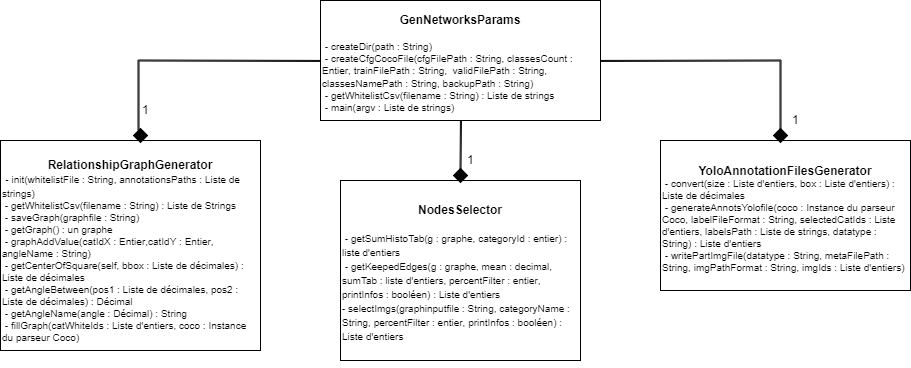

The diagram above was exported from draw.io. Its source (the exported page's mxGraphModel, read from the mxfile embedded in the PNG):
<mxGraphModel dx="2050" dy="530" grid="1" gridSize="10" guides="1" tooltips="1" connect="1" arrows="1" fold="1" page="1" pageScale="1" pageWidth="827" pageHeight="1169" math="0" shadow="0">
  <root>
    <mxCell id="0" />
    <mxCell id="1" parent="0" />
    <mxCell id="RbFYK-qK4pfuX18rwuk--24" style="edgeStyle=none;shape=link;rounded=0;orthogonalLoop=1;jettySize=auto;html=1;exitX=0;exitY=0.5;exitDx=0;exitDy=0;strokeWidth=1;width=-1;" edge="1" parent="1" source="RbFYK-qK4pfuX18rwuk--1">
      <mxGeometry relative="1" as="geometry">
        <mxPoint x="78" y="190" as="targetPoint" />
        <Array as="points">
          <mxPoint x="78" y="120" />
        </Array>
      </mxGeometry>
    </mxCell>
    <mxCell id="RbFYK-qK4pfuX18rwuk--1" value="&lt;b&gt;GenNetworksParams&lt;/b&gt;&lt;br&gt;&lt;br&gt;&lt;div style=&quot;text-align: left ; font-size: 10px&quot;&gt;&lt;font style=&quot;font-size: 10px&quot;&gt;&lt;span style=&quot;font-weight: normal&quot;&gt;&amp;nbsp;- crea&lt;font style=&quot;font-size: 10px&quot;&gt;t&lt;/font&gt;&lt;/span&gt;&lt;font style=&quot;font-size: 10px&quot;&gt;eDir(path : String)&amp;nbsp;&lt;/font&gt;&lt;/font&gt;&lt;/div&gt;&lt;div style=&quot;text-align: left ; font-size: 10px&quot;&gt;&lt;font style=&quot;font-size: 10px&quot;&gt;&amp;nbsp;- createCfgCocoFile(cfgFilePath : String, classesCount : Entier&lt;/font&gt;&lt;font style=&quot;font-size: 10px&quot;&gt;&lt;font style=&quot;font-size: 10px&quot;&gt;&lt;span&gt;,&lt;/span&gt;&lt;font style=&quot;font-size: 10px&quot;&gt; trainFilePath : String,&amp;nbsp; validFilePath : String, classesNamePath : String, backupPath : String)&lt;/font&gt;&lt;/font&gt;&lt;font style=&quot;font-size: 11px&quot;&gt;&lt;br&gt;&lt;/font&gt;&lt;/font&gt;&lt;/div&gt;&lt;div style=&quot;text-align: left ; font-size: 10px&quot;&gt;&lt;font style=&quot;font-size: 10px&quot;&gt;&amp;nbsp;- getWhitelistCsv(filenam&lt;/font&gt;&lt;font style=&quot;font-size: 10px&quot;&gt;&lt;font style=&quot;font-size: 10px&quot;&gt;e : String&lt;/font&gt;&lt;span&gt;) : Liste de strings&amp;nbsp;&lt;/span&gt;&lt;/font&gt;&lt;br&gt;&lt;/div&gt;&lt;div style=&quot;text-align: left ; font-size: 10px&quot;&gt;&lt;font style=&quot;font-size: 10px&quot;&gt;&lt;span&gt;&amp;nbsp;- main(argv : Liste de strings)&lt;/span&gt;&lt;/font&gt;&lt;/div&gt;" style="rounded=0;whiteSpace=wrap;html=1;" vertex="1" parent="1">
      <mxGeometry x="260" y="60" width="280" height="120" as="geometry" />
    </mxCell>
    <mxCell id="RbFYK-qK4pfuX18rwuk--2" value="&lt;b&gt;YoloAnnotationFilesGenerator&lt;br&gt;&lt;div style=&quot;font-size: 10px ; text-align: left&quot;&gt;&lt;font style=&quot;font-size: 10px&quot;&gt;&lt;span style=&quot;font-weight: normal&quot;&gt;&amp;nbsp;- c&lt;font style=&quot;font-size: 10px&quot;&gt;onvert&lt;/font&gt;&lt;/span&gt;&lt;font style=&quot;font-size: 10px&quot;&gt;&lt;span style=&quot;font-weight: normal&quot;&gt;(&lt;/span&gt;&lt;span style=&quot;font-weight: normal&quot;&gt;size : Liste d'entiers&lt;/span&gt;&lt;span style=&quot;font-weight: normal&quot;&gt;, &lt;/span&gt;&lt;span style=&quot;font-weight: normal&quot;&gt;box : Liste d'entiers&lt;/span&gt;&lt;span style=&quot;font-weight: normal&quot;&gt;) : Liste de décimales&lt;/span&gt;&lt;/font&gt;&lt;/font&gt;&lt;/div&gt;&lt;/b&gt;&lt;font style=&quot;font-size: 10px&quot;&gt;&lt;div style=&quot;text-align: left&quot;&gt;&lt;span&gt;&amp;nbsp;- generateAnnotsYolofile&lt;/span&gt;&lt;span&gt;(&lt;/span&gt;&lt;span&gt;coco : Instance du parseur Coco&lt;/span&gt;&lt;span&gt;, &lt;/span&gt;&lt;span&gt;labelFileFormat : String&lt;/span&gt;&lt;span&gt;,&amp;nbsp;&lt;/span&gt;&lt;span&gt;selectedCatIds : Liste d'entiers&lt;/span&gt;&lt;span&gt;, &lt;/span&gt;&lt;span&gt;labelsPath : Liste de strings&lt;/span&gt;&lt;span&gt;, &lt;/span&gt;&lt;span&gt;datatype : String&lt;/span&gt;&lt;span&gt;) : Liste d'entiers&lt;/span&gt;&lt;/div&gt;&lt;div style=&quot;text-align: left&quot;&gt;&lt;span&gt;&amp;nbsp;- writePartImgFile&lt;/span&gt;&lt;span&gt;(&lt;/span&gt;&lt;span&gt;datatype : String&lt;/span&gt;&lt;span&gt;, &lt;/span&gt;&lt;span&gt;metaFilePath : String&lt;/span&gt;&lt;span&gt;,&amp;nbsp;&lt;/span&gt;&lt;span&gt;imgPathFormat : String&lt;/span&gt;&lt;span&gt;, &lt;/span&gt;&lt;span&gt;imgIds : Liste d'entiers&lt;/span&gt;&lt;span&gt;)&lt;/span&gt;&lt;br&gt;&lt;/div&gt;&lt;/font&gt;" style="rounded=0;whiteSpace=wrap;html=1;" vertex="1" parent="1">
      <mxGeometry x="600" y="200" width="250" height="150" as="geometry" />
    </mxCell>
    <mxCell id="RbFYK-qK4pfuX18rwuk--5" value="&lt;b&gt;RelationshipGraphGenerator&lt;br&gt;&lt;div style=&quot;text-align: left&quot;&gt;&lt;span style=&quot;font-weight: normal&quot;&gt;&amp;nbsp;&lt;/span&gt;&lt;font style=&quot;font-weight: normal&quot;&gt;&lt;font style=&quot;font-size: 10px&quot;&gt;- init(&lt;/font&gt;&lt;span style=&quot;font-size: 10px&quot;&gt;whitelistFile : String, annotationsPaths : Liste de strings)&lt;/span&gt;&lt;/font&gt;&lt;/div&gt;&lt;/b&gt;&lt;font&gt;&lt;font style=&quot;font-size: 10px&quot;&gt;&lt;div style=&quot;text-align: left&quot;&gt;&amp;nbsp;-&amp;nbsp;&lt;font style=&quot;font-size: 10px&quot;&gt;getWhitelistCsv(filename : String) : Liste de Strings&lt;/font&gt;&lt;/div&gt;&lt;div style=&quot;text-align: left&quot;&gt;&lt;font style=&quot;font-size: 10px&quot;&gt;&amp;nbsp;-&amp;nbsp;&lt;/font&gt;&lt;span style=&quot;font-size: 10px&quot;&gt;saveGraph&lt;/span&gt;&lt;span style=&quot;font-size: 10px&quot;&gt;(&lt;/span&gt;&lt;span style=&quot;font-size: 10px&quot;&gt;graphfile : String&lt;/span&gt;&lt;span style=&quot;font-size: 10px&quot;&gt;)&lt;/span&gt;&lt;/div&gt;&lt;div style=&quot;text-align: left&quot;&gt;&lt;span style=&quot;font-size: 10px&quot;&gt;&amp;nbsp;- getGraph() : un graphe&lt;/span&gt;&lt;/div&gt;&lt;div style=&quot;text-align: left&quot;&gt;&lt;span style=&quot;font-size: 10px&quot;&gt;&amp;nbsp;-&amp;nbsp;&lt;/span&gt;&lt;span style=&quot;font-size: 10px&quot;&gt;graphAddValue&lt;/span&gt;&lt;span style=&quot;font-size: 10px&quot;&gt;(&lt;/span&gt;&lt;span style=&quot;font-size: 10px&quot;&gt;catIdX : Entier&lt;/span&gt;&lt;span style=&quot;font-size: 10px&quot;&gt;,&lt;/span&gt;&lt;span style=&quot;font-size: 10px&quot;&gt;catIdY : Entier&lt;/span&gt;&lt;span style=&quot;font-size: 10px&quot;&gt;, &lt;/span&gt;&lt;span style=&quot;font-size: 10px&quot;&gt;angleName : String&lt;/span&gt;&lt;span style=&quot;font-size: 10px&quot;&gt;)&lt;/span&gt;&lt;/div&gt;&lt;div style=&quot;text-align: left&quot;&gt;&lt;span style=&quot;font-size: 10px&quot;&gt;&amp;nbsp;-&amp;nbsp;&lt;/span&gt;&lt;span style=&quot;font-size: 10px&quot;&gt;getCenterOfSquare&lt;/span&gt;&lt;span style=&quot;font-size: 10px&quot;&gt;(&lt;/span&gt;&lt;span style=&quot;font-size: 10px&quot;&gt;self&lt;/span&gt;&lt;span style=&quot;font-size: 10px&quot;&gt;, &lt;/span&gt;&lt;span style=&quot;font-size: 10px&quot;&gt;bbox : Liste de décimales&lt;/span&gt;&lt;span style=&quot;font-size: 10px&quot;&gt;) :&amp;nbsp;&lt;/span&gt;&lt;/div&gt;&lt;span&gt;&lt;div style=&quot;text-align: left&quot;&gt;&lt;span&gt;Liste de décimales&lt;/span&gt;&lt;/div&gt;&lt;/span&gt;&lt;div style=&quot;text-align: left&quot;&gt;&lt;span&gt;&amp;nbsp;-&amp;nbsp;&lt;/span&gt;&lt;span&gt;getAngleBetween&lt;/span&gt;&lt;span&gt;(&lt;/span&gt;&lt;span&gt;pos1 : Liste de décimales&lt;/span&gt;&lt;span&gt;, &lt;/span&gt;&lt;span&gt;pos2 : Liste de décimales&lt;/span&gt;&lt;span&gt;) : Décimal&lt;/span&gt;&lt;/div&gt;&lt;div style=&quot;text-align: left&quot;&gt;&lt;span&gt;&amp;nbsp;- getAngleName&lt;/span&gt;&lt;span&gt;(&lt;/span&gt;&lt;span&gt;angle : Décimal&lt;/span&gt;&lt;span&gt;) : String&lt;/span&gt;&lt;span&gt;&lt;br&gt;&lt;/span&gt;&lt;/div&gt;&lt;div style=&quot;text-align: left&quot;&gt;&lt;span&gt;&amp;nbsp;-&amp;nbsp;&lt;/span&gt;&lt;span&gt;fillGraph&lt;/span&gt;&lt;span&gt;(&lt;/span&gt;&lt;span&gt;catWhiteIds : Liste d'entiers&lt;/span&gt;&lt;span&gt;, &lt;/span&gt;&lt;span&gt;coco : Instance du parseur Coco&lt;/span&gt;&lt;span&gt;)&lt;/span&gt;&lt;/div&gt;&lt;/font&gt;&lt;/font&gt;" style="rounded=0;whiteSpace=wrap;html=1;align=center;" vertex="1" parent="1">
      <mxGeometry x="-60" y="200" width="260" height="210" as="geometry" />
    </mxCell>
    <mxCell id="RbFYK-qK4pfuX18rwuk--7" value="&lt;span&gt;&lt;b&gt;&lt;br&gt;&lt;br&gt;NodesSelector&lt;/b&gt;&lt;br&gt;&lt;/span&gt;&lt;br&gt;&lt;div style=&quot;text-align: left&quot;&gt;&lt;span style=&quot;font-size: 10px&quot;&gt;&amp;nbsp;- getSumHistoTab(&lt;/span&gt;&lt;span style=&quot;font-size: 10px&quot;&gt;g : graphe,&lt;/span&gt;&lt;span style=&quot;font-size: 10px&quot;&gt;&amp;nbsp;&lt;/span&gt;&lt;span style=&quot;font-size: 10px&quot;&gt;categoryId : entier) : liste d'entiers&lt;/span&gt;&lt;/div&gt;&lt;div style=&quot;text-align: left&quot;&gt;&lt;span style=&quot;font-size: 10px&quot;&gt;&amp;nbsp;-&amp;nbsp;&lt;/span&gt;&lt;span style=&quot;font-size: 10px&quot;&gt;getKeepedEdges&lt;/span&gt;&lt;span style=&quot;font-size: 10px&quot;&gt;(&lt;/span&gt;&lt;span style=&quot;font-size: 10px&quot;&gt;g : graphe&lt;/span&gt;&lt;span style=&quot;font-size: 10px&quot;&gt;, &lt;/span&gt;&lt;span style=&quot;font-size: 10px&quot;&gt;mean : decimal&lt;/span&gt;&lt;span style=&quot;font-size: 10px&quot;&gt;, &lt;/span&gt;&lt;span style=&quot;font-size: 10px&quot;&gt;sumTab : liste d'entiers&lt;/span&gt;&lt;span style=&quot;font-size: 10px&quot;&gt;, &lt;/span&gt;&lt;span style=&quot;font-size: 10px&quot;&gt;percentFilter : entier&lt;/span&gt;&lt;span style=&quot;font-size: 10px&quot;&gt;, &lt;/span&gt;&lt;span style=&quot;font-size: 10px&quot;&gt;printInfos : booléen&lt;/span&gt;&lt;span style=&quot;font-size: 10px&quot;&gt;) : Liste d'entiers&lt;/span&gt;&lt;/div&gt;&lt;div style=&quot;text-align: left&quot;&gt;&lt;span style=&quot;font-size: 10px&quot;&gt;-&amp;nbsp;&lt;/span&gt;&lt;span style=&quot;font-size: 10px&quot;&gt;selectImgs&lt;/span&gt;&lt;span style=&quot;font-size: 10px&quot;&gt;(&lt;/span&gt;&lt;span style=&quot;font-size: 10px&quot;&gt;graphinputfile : String&lt;/span&gt;&lt;span style=&quot;font-size: 10px&quot;&gt;, &lt;/span&gt;&lt;span style=&quot;font-size: 10px&quot;&gt;categoryName : String&lt;/span&gt;&lt;span style=&quot;font-size: 10px&quot;&gt;, &lt;/span&gt;&lt;span style=&quot;font-size: 10px&quot;&gt;percentFilter : entier&lt;/span&gt;&lt;span style=&quot;font-size: 10px&quot;&gt;, &lt;/span&gt;&lt;span style=&quot;font-size: 10px&quot;&gt;printInfos : booléen&lt;/span&gt;&lt;span style=&quot;font-size: 10px&quot;&gt;) : Liste d'entiers&lt;/span&gt;&lt;/div&gt;&lt;div&gt;&lt;span&gt;&lt;br&gt;&lt;/span&gt;&lt;/div&gt;&lt;font&gt;&lt;div&gt;&lt;br&gt;&lt;/div&gt;&lt;/font&gt;" style="rounded=0;whiteSpace=wrap;html=1;align=center;" vertex="1" parent="1">
      <mxGeometry x="280" y="240" width="240" height="180" as="geometry" />
    </mxCell>
    <mxCell id="RbFYK-qK4pfuX18rwuk--12" value="1" style="text;html=1;resizable=0;points=[];autosize=1;align=left;verticalAlign=top;spacingTop=-4;" vertex="1" parent="1">
      <mxGeometry x="80" y="160" width="20" height="20" as="geometry" />
    </mxCell>
    <mxCell id="RbFYK-qK4pfuX18rwuk--13" value="1" style="text;html=1;resizable=0;points=[];autosize=1;align=left;verticalAlign=top;spacingTop=-4;" vertex="1" parent="1">
      <mxGeometry x="405" y="210" width="20" height="20" as="geometry" />
    </mxCell>
    <mxCell id="RbFYK-qK4pfuX18rwuk--14" value="1" style="text;html=1;resizable=0;points=[];autosize=1;align=left;verticalAlign=top;spacingTop=-4;" vertex="1" parent="1">
      <mxGeometry x="730" y="170" width="20" height="20" as="geometry" />
    </mxCell>
    <mxCell id="RbFYK-qK4pfuX18rwuk--15" value="" style="whiteSpace=wrap;html=1;align=center;direction=south;rotation=45;fillColor=#000000;" vertex="1" parent="1">
      <mxGeometry x="75" y="190" width="10" height="10" as="geometry" />
    </mxCell>
    <mxCell id="RbFYK-qK4pfuX18rwuk--25" value="" style="whiteSpace=wrap;html=1;align=center;direction=south;rotation=45;fillColor=#000000;" vertex="1" parent="1">
      <mxGeometry x="395" y="230" width="10" height="10" as="geometry" />
    </mxCell>
    <mxCell id="RbFYK-qK4pfuX18rwuk--26" style="edgeStyle=none;shape=link;rounded=0;orthogonalLoop=1;jettySize=auto;html=1;exitX=0.5;exitY=1;exitDx=0;exitDy=0;strokeWidth=1;width=-1;" edge="1" parent="1" source="RbFYK-qK4pfuX18rwuk--1">
      <mxGeometry relative="1" as="geometry">
        <mxPoint x="422" y="160" as="sourcePoint" />
        <mxPoint x="400" y="230" as="targetPoint" />
        <Array as="points" />
      </mxGeometry>
    </mxCell>
    <mxCell id="RbFYK-qK4pfuX18rwuk--27" value="" style="whiteSpace=wrap;html=1;align=center;direction=south;rotation=45;fillColor=#000000;" vertex="1" parent="1">
      <mxGeometry x="715" y="190" width="10" height="10" as="geometry" />
    </mxCell>
    <mxCell id="RbFYK-qK4pfuX18rwuk--28" style="edgeStyle=none;shape=link;rounded=0;orthogonalLoop=1;jettySize=auto;html=1;strokeWidth=1;width=-1;exitX=1;exitY=0.5;exitDx=0;exitDy=0;" edge="1" parent="1" source="RbFYK-qK4pfuX18rwuk--1">
      <mxGeometry relative="1" as="geometry">
        <mxPoint x="550" y="100" as="sourcePoint" />
        <mxPoint x="720" y="190" as="targetPoint" />
        <Array as="points">
          <mxPoint x="720" y="120" />
        </Array>
      </mxGeometry>
    </mxCell>
  </root>
</mxGraphModel>